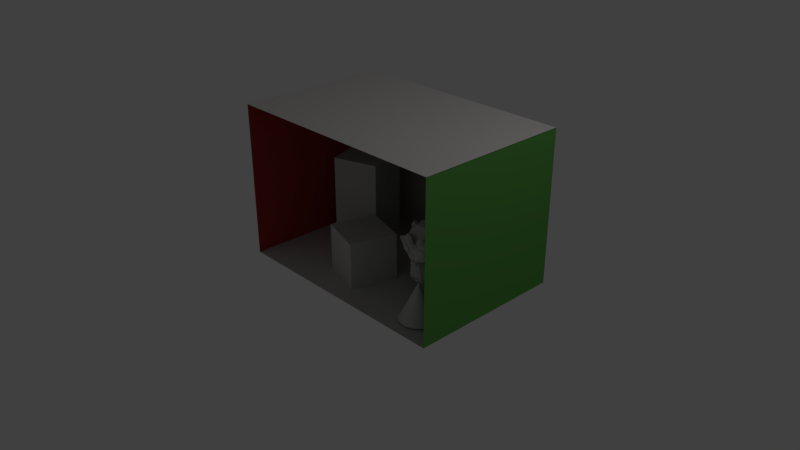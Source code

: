 # Source: mid-box.blend  (saved by Blender 2.78.0; exported with 4.5.12 LTS)
import bpy
from mathutils import Matrix  # noqa: F401  (used for matrix-valued properties, if any)

bpy.ops.wm.read_factory_settings(use_empty=True)
scene = bpy.context.scene
scene.name = 'Scene'

# ---- collections
col_collection_1 = bpy.data.collections.new('Collection 1'); scene.collection.children.link(col_collection_1)

# ---- materials (node trees are filled in below, after node groups)
mat_shortbox = bpy.data.materials.new('shortBox')
mat_shortbox.alpha_threshold = 0.0
mat_shortbox.use_transparent_shadow = False
mat_shortbox.diffuse_color = (0.58, 0.568, 0.544, 1.0)
mat_shortbox.specular_color = (0.0, 0.0, 0.0)
mat_shortbox.roughness = 0.5
mat_shortbox.specular_intensity = 1.0
mat_leftwall = bpy.data.materials.new('leftWall')
mat_leftwall.alpha_threshold = 0.0
mat_leftwall.use_transparent_shadow = False
mat_leftwall.diffuse_color = (0.504, 0.052, 0.04, 1.0)
mat_leftwall.specular_color = (0.0, 0.0, 0.0)
mat_leftwall.roughness = 0.5
mat_leftwall.specular_intensity = 1.0
mat_light = bpy.data.materials.new('light')
mat_light.alpha_threshold = 0.0
mat_light.use_transparent_shadow = False
mat_light.diffuse_color = (0.624, 0.624, 0.624, 1.0)
mat_light.specular_color = (0.0, 0.0, 0.0)
mat_light.roughness = 0.5
mat_light.specular_intensity = 1.0
mat_ceiling = bpy.data.materials.new('ceiling')
mat_ceiling.alpha_threshold = 0.0
mat_ceiling.use_transparent_shadow = False
mat_ceiling.diffuse_color = (0.58, 0.568, 0.544, 1.0)
mat_ceiling.specular_color = (0.0, 0.0, 0.0)
mat_ceiling.roughness = 0.5
mat_ceiling.specular_intensity = 1.0
mat_backwall = bpy.data.materials.new('backWall')
mat_backwall.alpha_threshold = 0.0
mat_backwall.use_transparent_shadow = False
mat_backwall.diffuse_color = (0.58, 0.568, 0.544, 1.0)
mat_backwall.specular_color = (0.0, 0.0, 0.0)
mat_backwall.roughness = 0.5
mat_backwall.specular_intensity = 1.0
mat_floor = bpy.data.materials.new('floor')
mat_floor.alpha_threshold = 0.0
mat_floor.use_transparent_shadow = False
mat_floor.diffuse_color = (0.58, 0.568, 0.544, 1.0)
mat_floor.specular_color = (0.0, 0.0, 0.0)
mat_floor.roughness = 0.5
mat_floor.specular_intensity = 1.0
mat_rightwall = bpy.data.materials.new('rightWall')
mat_rightwall.alpha_threshold = 0.0
mat_rightwall.use_transparent_shadow = False
mat_rightwall.diffuse_color = (0.112, 0.36, 0.0728, 1.0)
mat_rightwall.specular_color = (0.0, 0.0, 0.0)
mat_rightwall.roughness = 0.5
mat_rightwall.specular_intensity = 1.0
mat_tallbox = bpy.data.materials.new('tallBox')
mat_tallbox.alpha_threshold = 0.0
mat_tallbox.use_transparent_shadow = False
mat_tallbox.diffuse_color = (0.58, 0.568, 0.544, 1.0)
mat_tallbox.specular_color = (0.0, 0.0, 0.0)
mat_tallbox.roughness = 0.5
mat_tallbox.specular_intensity = 1.0

# ---- material node trees

# ---- world
world_world = bpy.data.worlds.new('World'); scene.world = world_world
world_world.color = (0.05088, 0.05088, 0.05088)
world_world.use_sun_shadow = False
world_world.sun_shadow_jitter_overblur = 0.0
world_world.cycles.sampling_method = 'MANUAL'

# ---- cameras
cam_camera = bpy.data.cameras.new('Camera')
cam_camera.clip_end = 100.0
cam_camera.lens = 35.0
cam_camera.sensor_width = 32.0
cam_camera.sensor_height = 18.0
cam_camera.ortho_scale = 7.314
cam_camera.dof.focus_distance = 0.0
cam_camera.dof.aperture_fstop = 128.0

# ---- lights
light_lamp = bpy.data.lights.new('Lamp', 'POINT')
light_lamp.transmission_factor = 0.0
light_lamp.cutoff_distance = 30.0
light_lamp.energy = 100.0
light_lamp.shadow_buffer_clip_start = 1.001
light_lamp.shadow_soft_size = 0.1
light_lamp.shadow_maximum_resolution = 0.006
light_lamp.use_absolute_resolution = True

# ---- meshes
me_cone_001 = bpy.data.meshes.new('Cone.001')
me_cone_001.from_pydata([(0.0, 1.0, -1.0), (0.1951, 0.9808, -1.0), (0.3827, 0.9239, -1.0), (0.5556, 0.8315, -1.0), (0.7071, 0.7071, -1.0), (0.8315, 0.5556, -1.0), (0.9239, 0.3827, -1.0), (0.9808, 0.1951, -1.0), (1.0, 7.55e-08, -1.0), (0.0, 0.0, 1.0), (0.9808, -0.1951, -1.0), (0.9239, -0.3827, -1.0), (0.8315, -0.5556, -1.0), (0.7071, -0.7071, -1.0), (0.5556, -0.8315, -1.0), (0.3827, -0.9239, -1.0), (0.1951, -0.9808, -1.0), (-3.258e-07, -1.0, -1.0), (-0.1951, -0.9808, -1.0), (-0.3827, -0.9239, -1.0), (-0.5556, -0.8315, -1.0), (-0.7071, -0.7071, -1.0), (-0.8315, -0.5556, -1.0), (-0.9239, -0.3827, -1.0), (-0.9808, -0.1951, -1.0), (-1.0, 9.656e-07, -1.0), (-0.9808, 0.1951, -1.0), (-0.9239, 0.3827, -1.0), (-0.8315, 0.5556, -1.0), (-0.7071, 0.7071, -1.0), (-0.5556, 0.8315, -1.0), (-0.3827, 0.9239, -1.0), (-0.1951, 0.9808, -1.0)], [], [(0, 9, 1), (1, 9, 2), (2, 9, 3), (3, 9, 4), (4, 9, 5), (5, 9, 6), (6, 9, 7), (7, 9, 8), (8, 9, 10), (10, 9, 11), (11, 9, 12), (12, 9, 13), (13, 9, 14), (14, 9, 15), (15, 9, 16), (16, 9, 17), (17, 9, 18), (18, 9, 19), (19, 9, 20), (20, 9, 21), (21, 9, 22), (22, 9, 23), (23, 9, 24), (24, 9, 25), (25, 9, 26), (26, 9, 27), (27, 9, 28), (28, 9, 29), (29, 9, 30), (30, 9, 31), (31, 9, 32), (32, 9, 0), (0, 1, 2, 3, 4, 5, 6, 7, 8, 10, 11, 12, 13, 14, 15, 16, 17, 18, 19, 20, 21, 22, 23, 24, 25, 26, 27, 28, 29, 30, 31, 32)])
me_cone_001.materials.append(mat_shortbox)
me_cone_001.use_remesh_preserve_volume = False
me_cone_001.use_remesh_preserve_attributes = False
me_cone_001.use_mirror_vertex_groups = False
me_cone_001.update()
me_suzanne = bpy.data.meshes.new('Suzanne')
me_suzanne.from_pydata([(0.4375, -0.7656, 0.1641), (-0.4375, -0.7656, 0.1641), (0.5, -0.6875, 0.09375), (-0.5, -0.6875, 0.09375), (0.5469, -0.5781, 0.05469), (-0.5469, -0.5781, 0.05469), (0.3516, -0.6172, -0.02344), (-0.3516, -0.6172, -0.02344), (0.3516, -0.7188, 0.03125), (-0.3516, -0.7188, 0.03125), (0.3516, -0.7812, 0.1328), (-0.3516, -0.7812, 0.1328), (0.2734, -0.7969, 0.1641), (-0.2734, -0.7969, 0.1641), (0.2031, -0.7422, 0.09375), (-0.2031, -0.7422, 0.09375), (0.1562, -0.6484, 0.05469), (-0.1562, -0.6484, 0.05469), (0.07812, -0.6562, 0.2422), (-0.07812, -0.6562, 0.2422), (0.1406, -0.7422, 0.2422), (-0.1406, -0.7422, 0.2422), (0.2422, -0.7969, 0.2422), (-0.2422, -0.7969, 0.2422), (0.2734, -0.7969, 0.3281), (-0.2734, -0.7969, 0.3281), (0.2031, -0.7422, 0.3906), (-0.2031, -0.7422, 0.3906), (0.1562, -0.6484, 0.4375), (-0.1562, -0.6484, 0.4375), (0.3516, -0.6172, 0.5156), (-0.3516, -0.6172, 0.5156), (0.3516, -0.7188, 0.4531), (-0.3516, -0.7188, 0.4531), (0.3516, -0.7812, 0.3594), (-0.3516, -0.7812, 0.3594), (0.4375, -0.7656, 0.3281), (-0.4375, -0.7656, 0.3281), (0.5, -0.6875, 0.3906), (-0.5, -0.6875, 0.3906), (0.5469, -0.5781, 0.4375), (-0.5469, -0.5781, 0.4375), (0.625, -0.5625, 0.2422), (-0.625, -0.5625, 0.2422), (0.5625, -0.6719, 0.2422), (-0.5625, -0.6719, 0.2422), (0.4688, -0.7578, 0.2422), (-0.4688, -0.7578, 0.2422), (0.4766, -0.7734, 0.2422), (-0.4766, -0.7734, 0.2422), (0.4453, -0.7812, 0.3359), (-0.4453, -0.7812, 0.3359), (0.3516, -0.8047, 0.375), (-0.3516, -0.8047, 0.375), (0.2656, -0.8203, 0.3359), (-0.2656, -0.8203, 0.3359), (0.2266, -0.8203, 0.2422), (-0.2266, -0.8203, 0.2422), (0.2656, -0.8203, 0.1562), (-0.2656, -0.8203, 0.1562), (0.3516, -0.8281, 0.2422), (-0.3516, -0.8281, 0.2422), (0.3516, -0.8047, 0.1172), (-0.3516, -0.8047, 0.1172), (0.4453, -0.7812, 0.1562), (-0.4453, -0.7812, 0.1562), (0.0, -0.7422, 0.4297), (0.0, -0.8203, 0.3516), (0.0, -0.7344, -0.6797), (0.0, -0.7812, -0.3203), (0.0, -0.7969, -0.1875), (0.0, -0.7188, -0.7734), (0.0, -0.6016, 0.4062), (0.0, -0.5703, 0.5703), (0.0, 0.5469, 0.8984), (0.0, 0.8516, 0.5625), (0.0, 0.8281, 0.07031), (0.0, 0.3516, -0.3828), (0.2031, -0.5625, -0.1875), (-0.2031, -0.5625, -0.1875), (0.3125, -0.5703, -0.4375), (-0.3125, -0.5703, -0.4375), (0.3516, -0.5703, -0.6953), (-0.3516, -0.5703, -0.6953), (0.3672, -0.5312, -0.8906), (-0.3672, -0.5312, -0.8906), (0.3281, -0.5234, -0.9453), (-0.3281, -0.5234, -0.9453), (0.1797, -0.5547, -0.9688), (-0.1797, -0.5547, -0.9688), (0.0, -0.5781, -0.9844), (0.4375, -0.5312, -0.1406), (-0.4375, -0.5312, -0.1406), (0.6328, -0.5391, -0.03906), (-0.6328, -0.5391, -0.03906), (0.8281, -0.4453, 0.1484), (-0.8281, -0.4453, 0.1484), (0.8594, -0.5938, 0.4297), (-0.8594, -0.5938, 0.4297), (0.7109, -0.625, 0.4844), (-0.7109, -0.625, 0.4844), (0.4922, -0.6875, 0.6016), (-0.4922, -0.6875, 0.6016), (0.3203, -0.7344, 0.7578), (-0.3203, -0.7344, 0.7578), (0.1562, -0.7578, 0.7188), (-0.1562, -0.7578, 0.7188), (0.0625, -0.75, 0.4922), (-0.0625, -0.75, 0.4922), (0.1641, -0.7734, 0.4141), (-0.1641, -0.7734, 0.4141), (0.125, -0.7656, 0.3047), (-0.125, -0.7656, 0.3047), (0.2031, -0.7422, 0.09375), (-0.2031, -0.7422, 0.09375), (0.375, -0.7031, 0.01562), (-0.375, -0.7031, 0.01562), (0.4922, -0.6719, 0.0625), (-0.4922, -0.6719, 0.0625), (0.625, -0.6484, 0.1875), (-0.625, -0.6484, 0.1875), (0.6406, -0.6484, 0.2969), (-0.6406, -0.6484, 0.2969), (0.6016, -0.6641, 0.375), (-0.6016, -0.6641, 0.375), (0.4297, -0.7188, 0.4375), (-0.4297, -0.7188, 0.4375), (0.25, -0.7578, 0.4688), (-0.25, -0.7578, 0.4688), (0.0, -0.7344, -0.7656), (0.1094, -0.7344, -0.7188), (-0.1094, -0.7344, -0.7188), (0.1172, -0.7109, -0.8359), (-0.1172, -0.7109, -0.8359), (0.0625, -0.6953, -0.8828), (-0.0625, -0.6953, -0.8828), (0.0, -0.6875, -0.8906), (0.0, -0.75, -0.1953), (0.0, -0.7422, -0.1406), (0.1016, -0.7422, -0.1484), (-0.1016, -0.7422, -0.1484), (0.125, -0.75, -0.2266), (-0.125, -0.75, -0.2266), (0.08594, -0.7422, -0.2891), (-0.08594, -0.7422, -0.2891), (0.3984, -0.6719, -0.04688), (-0.3984, -0.6719, -0.04688), (0.6172, -0.625, 0.05469), (-0.6172, -0.625, 0.05469), (0.7266, -0.6016, 0.2031), (-0.7266, -0.6016, 0.2031), (0.7422, -0.6562, 0.375), (-0.7422, -0.6562, 0.375), (0.6875, -0.7266, 0.4141), (-0.6875, -0.7266, 0.4141), (0.4375, -0.7969, 0.5469), (-0.4375, -0.7969, 0.5469), (0.3125, -0.8359, 0.6406), (-0.3125, -0.8359, 0.6406), (0.2031, -0.8516, 0.6172), (-0.2031, -0.8516, 0.6172), (0.1016, -0.8438, 0.4297), (-0.1016, -0.8438, 0.4297), (0.125, -0.8125, -0.1016), (-0.125, -0.8125, -0.1016), (0.2109, -0.7109, -0.4453), (-0.2109, -0.7109, -0.4453), (0.25, -0.6875, -0.7031), (-0.25, -0.6875, -0.7031), (0.2656, -0.6641, -0.8203), (-0.2656, -0.6641, -0.8203), (0.2344, -0.6328, -0.9141), (-0.2344, -0.6328, -0.9141), (0.1641, -0.6328, -0.9297), (-0.1641, -0.6328, -0.9297), (0.0, -0.6406, -0.9453), (0.0, -0.7266, 0.04688), (0.0, -0.7656, 0.2109), (0.3281, -0.7422, 0.4766), (-0.3281, -0.7422, 0.4766), (0.1641, -0.75, 0.1406), (-0.1641, -0.75, 0.1406), (0.1328, -0.7578, 0.2109), (-0.1328, -0.7578, 0.2109), (0.1172, -0.7344, -0.6875), (-0.1172, -0.7344, -0.6875), (0.07812, -0.75, -0.4453), (-0.07812, -0.75, -0.4453), (0.0, -0.75, -0.4453), (0.0, -0.7422, -0.3281), (0.09375, -0.7812, -0.2734), (-0.09375, -0.7812, -0.2734), (0.1328, -0.7969, -0.2266), (-0.1328, -0.7969, -0.2266), (0.1094, -0.7812, -0.1328), (-0.1094, -0.7812, -0.1328), (0.03906, -0.7812, -0.125), (-0.03906, -0.7812, -0.125), (0.0, -0.8281, -0.2031), (0.04688, -0.8125, -0.1484), (-0.04688, -0.8125, -0.1484), (0.09375, -0.8125, -0.1562), (-0.09375, -0.8125, -0.1562), (0.1094, -0.8281, -0.2266), (-0.1094, -0.8281, -0.2266), (0.07812, -0.8047, -0.25), (-0.07812, -0.8047, -0.25), (0.0, -0.8047, -0.2891), (0.2578, -0.5547, -0.3125), (-0.2578, -0.5547, -0.3125), (0.1641, -0.7109, -0.2422), (-0.1641, -0.7109, -0.2422), (0.1797, -0.7109, -0.3125), (-0.1797, -0.7109, -0.3125), (0.2344, -0.5547, -0.25), (-0.2344, -0.5547, -0.25), (0.0, -0.6875, -0.875), (0.04688, -0.6875, -0.8672), (-0.04688, -0.6875, -0.8672), (0.09375, -0.7109, -0.8203), (-0.09375, -0.7109, -0.8203), (0.09375, -0.7266, -0.7422), (-0.09375, -0.7266, -0.7422), (0.0, -0.6562, -0.7812), (0.09375, -0.6641, -0.75), (-0.09375, -0.6641, -0.75), (0.09375, -0.6406, -0.8125), (-0.09375, -0.6406, -0.8125), (0.04688, -0.6328, -0.8516), (-0.04688, -0.6328, -0.8516), (0.0, -0.6328, -0.8594), (0.1719, -0.7812, 0.2188), (-0.1719, -0.7812, 0.2188), (0.1875, -0.7734, 0.1562), (-0.1875, -0.7734, 0.1562), (0.3359, -0.7578, 0.4297), (-0.3359, -0.7578, 0.4297), (0.2734, -0.7734, 0.4219), (-0.2734, -0.7734, 0.4219), (0.4219, -0.7734, 0.3984), (-0.4219, -0.7734, 0.3984), (0.5625, -0.6953, 0.3516), (-0.5625, -0.6953, 0.3516), (0.5859, -0.6875, 0.2891), (-0.5859, -0.6875, 0.2891), (0.5781, -0.6797, 0.1953), (-0.5781, -0.6797, 0.1953), (0.4766, -0.7188, 0.1016), (-0.4766, -0.7188, 0.1016), (0.375, -0.7422, 0.0625), (-0.375, -0.7422, 0.0625), (0.2266, -0.7812, 0.1094), (-0.2266, -0.7812, 0.1094), (0.1797, -0.7812, 0.2969), (-0.1797, -0.7812, 0.2969), (0.2109, -0.7812, 0.375), (-0.2109, -0.7812, 0.375), (0.2344, -0.7578, 0.3594), (-0.2344, -0.7578, 0.3594), (0.1953, -0.7578, 0.2969), (-0.1953, -0.7578, 0.2969), (0.2422, -0.7578, 0.125), (-0.2422, -0.7578, 0.125), (0.375, -0.7266, 0.08594), (-0.375, -0.7266, 0.08594), (0.4609, -0.7031, 0.1172), (-0.4609, -0.7031, 0.1172), (0.5469, -0.6719, 0.2109), (-0.5469, -0.6719, 0.2109), (0.5547, -0.6719, 0.2812), (-0.5547, -0.6719, 0.2812), (0.5312, -0.6797, 0.3359), (-0.5312, -0.6797, 0.3359), (0.4141, -0.75, 0.3906), (-0.4141, -0.75, 0.3906), (0.2812, -0.7656, 0.3984), (-0.2812, -0.7656, 0.3984), (0.3359, -0.75, 0.4062), (-0.3359, -0.75, 0.4062), (0.2031, -0.75, 0.1719), (-0.2031, -0.75, 0.1719), (0.1953, -0.75, 0.2266), (-0.1953, -0.75, 0.2266), (0.1094, -0.6094, 0.4609), (-0.1094, -0.6094, 0.4609), (0.1953, -0.6172, 0.6641), (-0.1953, -0.6172, 0.6641), (0.3359, -0.5938, 0.6875), (-0.3359, -0.5938, 0.6875), (0.4844, -0.5547, 0.5547), (-0.4844, -0.5547, 0.5547), (0.6797, -0.4922, 0.4531), (-0.6797, -0.4922, 0.4531), (0.7969, -0.4609, 0.4062), (-0.7969, -0.4609, 0.4062), (0.7734, -0.375, 0.1641), (-0.7734, -0.375, 0.1641), (0.6016, -0.4141, 0.0), (-0.6016, -0.4141, 0.0), (0.4375, -0.4688, -0.09375), (-0.4375, -0.4688, -0.09375), (0.0, -0.2891, 0.8984), (0.0, 0.07812, 0.9844), (0.0, 0.6719, -0.1953), (0.0, -0.1875, -0.4609), (0.0, -0.4609, -0.9766), (0.0, -0.3438, -0.8047), (0.0, -0.3203, -0.5703), (0.0, -0.2812, -0.4844), (0.8516, -0.05469, 0.2344), (-0.8516, -0.05469, 0.2344), (0.8594, 0.04688, 0.3203), (-0.8594, 0.04688, 0.3203), (0.7734, 0.4375, 0.2656), (-0.7734, 0.4375, 0.2656), (0.4609, 0.7031, 0.4375), (-0.4609, 0.7031, 0.4375), (0.7344, -0.07031, -0.04688), (-0.7344, -0.07031, -0.04688), (0.5938, 0.1641, -0.125), (-0.5938, 0.1641, -0.125), (0.6406, 0.4297, -0.007812), (-0.6406, 0.4297, -0.007812), (0.3359, 0.6641, 0.05469), (-0.3359, 0.6641, 0.05469), (0.2344, -0.4062, -0.3516), (-0.2344, -0.4062, -0.3516), (0.1797, -0.2578, -0.4141), (-0.1797, -0.2578, -0.4141), (0.2891, -0.3828, -0.7109), (-0.2891, -0.3828, -0.7109), (0.25, -0.3906, -0.5), (-0.25, -0.3906, -0.5), (0.3281, -0.3984, -0.9141), (-0.3281, -0.3984, -0.9141), (0.1406, -0.3672, -0.7578), (-0.1406, -0.3672, -0.7578), (0.125, -0.3594, -0.5391), (-0.125, -0.3594, -0.5391), (0.1641, -0.4375, -0.9453), (-0.1641, -0.4375, -0.9453), (0.2188, -0.4297, -0.2812), (-0.2188, -0.4297, -0.2812), (0.2109, -0.4688, -0.2266), (-0.2109, -0.4688, -0.2266), (0.2031, -0.5, -0.1719), (-0.2031, -0.5, -0.1719), (0.2109, -0.1641, -0.3906), (-0.2109, -0.1641, -0.3906), (0.2969, 0.2656, -0.3125), (-0.2969, 0.2656, -0.3125), (0.3438, 0.5391, -0.1484), (-0.3438, 0.5391, -0.1484), (0.4531, 0.3828, 0.8672), (-0.4531, 0.3828, 0.8672), (0.4531, 0.07031, 0.9297), (-0.4531, 0.07031, 0.9297), (0.4531, -0.2344, 0.8516), (-0.4531, -0.2344, 0.8516), (0.4609, -0.4297, 0.5234), (-0.4609, -0.4297, 0.5234), (0.7266, -0.3359, 0.4062), (-0.7266, -0.3359, 0.4062), (0.6328, -0.2812, 0.4531), (-0.6328, -0.2812, 0.4531), (0.6406, -0.05469, 0.7031), (-0.6406, -0.05469, 0.7031), (0.7969, -0.125, 0.5625), (-0.7969, -0.125, 0.5625), (0.7969, 0.1172, 0.6172), (-0.7969, 0.1172, 0.6172), (0.6406, 0.1953, 0.75), (-0.6406, 0.1953, 0.75), (0.6406, 0.4453, 0.6797), (-0.6406, 0.4453, 0.6797), (0.7969, 0.3594, 0.5391), (-0.7969, 0.3594, 0.5391), (0.6172, 0.5859, 0.3281), (-0.6172, 0.5859, 0.3281), (0.4844, 0.5469, 0.02344), (-0.4844, 0.5469, 0.02344), (0.8203, 0.2031, 0.3281), (-0.8203, 0.2031, 0.3281), (0.4062, -0.1484, -0.1719), (-0.4062, -0.1484, -0.1719), (0.4297, 0.2109, -0.1953), (-0.4297, 0.2109, -0.1953), (0.8906, 0.2344, 0.4062), (-0.8906, 0.2344, 0.4062), (0.7734, 0.125, -0.1406), (-0.7734, 0.125, -0.1406), (1.039, 0.3281, -0.1016), (-1.039, 0.3281, -0.1016), (1.281, 0.4297, 0.05469), (-1.281, 0.4297, 0.05469), (1.352, 0.4219, 0.3203), (-1.352, 0.4219, 0.3203), (1.234, 0.4219, 0.5078), (-1.234, 0.4219, 0.5078), (1.023, 0.3125, 0.4766), (-1.023, 0.3125, 0.4766), (1.016, 0.2891, 0.4141), (-1.016, 0.2891, 0.4141), (1.188, 0.3906, 0.4375), (-1.188, 0.3906, 0.4375), (1.266, 0.4062, 0.2891), (-1.266, 0.4062, 0.2891), (1.211, 0.4062, 0.07812), (-1.211, 0.4062, 0.07812), (1.031, 0.3047, -0.03906), (-1.031, 0.3047, -0.03906), (0.8281, 0.1328, -0.07031), (-0.8281, 0.1328, -0.07031), (0.9219, 0.2188, 0.3594), (-0.9219, 0.2188, 0.3594), (0.9453, 0.2891, 0.3047), (-0.9453, 0.2891, 0.3047), (0.8828, 0.2109, -0.02344), (-0.8828, 0.2109, -0.02344), (1.039, 0.3672, 0.0), (-1.039, 0.3672, 0.0), (1.188, 0.4453, 0.09375), (-1.188, 0.4453, 0.09375), (1.234, 0.4453, 0.25), (-1.234, 0.4453, 0.25), (1.172, 0.4375, 0.3594), (-1.172, 0.4375, 0.3594), (1.023, 0.3594, 0.3438), (-1.023, 0.3594, 0.3438), (0.8438, 0.2109, 0.2891), (-0.8438, 0.2109, 0.2891), (0.8359, 0.2734, 0.1719), (-0.8359, 0.2734, 0.1719), (0.7578, 0.2734, 0.09375), (-0.7578, 0.2734, 0.09375), (0.8203, 0.2734, 0.08594), (-0.8203, 0.2734, 0.08594), (0.8438, 0.2734, 0.01562), (-0.8438, 0.2734, 0.01562), (0.8125, 0.2734, -0.01562), (-0.8125, 0.2734, -0.01562), (0.7266, 0.07031, 0.0), (-0.7266, 0.07031, 0.0), (0.7188, 0.1719, -0.02344), (-0.7188, 0.1719, -0.02344), (0.7188, 0.1875, 0.03906), (-0.7188, 0.1875, 0.03906), (0.7969, 0.2109, 0.2031), (-0.7969, 0.2109, 0.2031), (0.8906, 0.2656, 0.2422), (-0.8906, 0.2656, 0.2422), (0.8906, 0.3203, 0.2344), (-0.8906, 0.3203, 0.2344), (0.8125, 0.3203, -0.01562), (-0.8125, 0.3203, -0.01562), (0.8516, 0.3203, 0.01562), (-0.8516, 0.3203, 0.01562), (0.8281, 0.3203, 0.07812), (-0.8281, 0.3203, 0.07812), (0.7656, 0.3203, 0.09375), (-0.7656, 0.3203, 0.09375), (0.8438, 0.3203, 0.1719), (-0.8438, 0.3203, 0.1719), (1.039, 0.4141, 0.3281), (-1.039, 0.4141, 0.3281), (1.188, 0.4844, 0.3438), (-1.188, 0.4844, 0.3438), (1.258, 0.4922, 0.2422), (-1.258, 0.4922, 0.2422), (1.211, 0.4844, 0.08594), (-1.211, 0.4844, 0.08594), (1.047, 0.4219, 0.0), (-1.047, 0.4219, 0.0), (0.8828, 0.2656, -0.01562), (-0.8828, 0.2656, -0.01562), (0.9531, 0.3438, 0.2891), (-0.9531, 0.3438, 0.2891), (0.8906, 0.3281, 0.1094), (-0.8906, 0.3281, 0.1094), (0.9375, 0.3359, 0.0625), (-0.9375, 0.3359, 0.0625), (1.0, 0.3672, 0.125), (-1.0, 0.3672, 0.125), (0.9609, 0.3516, 0.1719), (-0.9609, 0.3516, 0.1719), (1.016, 0.375, 0.2344), (-1.016, 0.375, 0.2344), (1.055, 0.3828, 0.1875), (-1.055, 0.3828, 0.1875), (1.109, 0.3906, 0.2109), (-1.109, 0.3906, 0.2109), (1.086, 0.3906, 0.2734), (-1.086, 0.3906, 0.2734), (1.023, 0.4844, 0.4375), (-1.023, 0.4844, 0.4375), (1.25, 0.5469, 0.4688), (-1.25, 0.5469, 0.4688), (1.367, 0.5, 0.2969), (-1.367, 0.5, 0.2969), (1.312, 0.5312, 0.05469), (-1.312, 0.5312, 0.05469), (1.039, 0.4922, -0.08594), (-1.039, 0.4922, -0.08594), (0.7891, 0.3281, -0.125), (-0.7891, 0.3281, -0.125), (0.8594, 0.3828, 0.3828), (-0.8594, 0.3828, 0.3828)], [], [(46, 0, 2, 44), (3, 1, 47, 45), (44, 2, 4, 42), (5, 3, 45, 43), (2, 8, 6, 4), (7, 9, 3, 5), (0, 10, 8, 2), (9, 11, 1, 3), (10, 12, 14, 8), (15, 13, 11, 9), (8, 14, 16, 6), (17, 15, 9, 7), (14, 20, 18, 16), (19, 21, 15, 17), (12, 22, 20, 14), (21, 23, 13, 15), (22, 24, 26, 20), (27, 25, 23, 21), (20, 26, 28, 18), (29, 27, 21, 19), (26, 32, 30, 28), (31, 33, 27, 29), (24, 34, 32, 26), (33, 35, 25, 27), (34, 36, 38, 32), (39, 37, 35, 33), (32, 38, 40, 30), (41, 39, 33, 31), (38, 44, 42, 40), (43, 45, 39, 41), (36, 46, 44, 38), (45, 47, 37, 39), (46, 36, 50, 48), (51, 37, 47, 49), (36, 34, 52, 50), (53, 35, 37, 51), (34, 24, 54, 52), (55, 25, 35, 53), (24, 22, 56, 54), (57, 23, 25, 55), (22, 12, 58, 56), (59, 13, 23, 57), (12, 10, 62, 58), (63, 11, 13, 59), (10, 0, 64, 62), (65, 1, 11, 63), (0, 46, 48, 64), (49, 47, 1, 65), (60, 64, 48), (49, 65, 61), (62, 64, 60), (61, 65, 63), (60, 58, 62), (63, 59, 61), (60, 56, 58), (59, 57, 61), (60, 54, 56), (57, 55, 61), (60, 52, 54), (55, 53, 61), (60, 50, 52), (53, 51, 61), (60, 48, 50), (51, 49, 61), (88, 173, 175, 90), (175, 174, 89, 90), (86, 171, 173, 88), (174, 172, 87, 89), (84, 169, 171, 86), (172, 170, 85, 87), (82, 167, 169, 84), (170, 168, 83, 85), (80, 165, 167, 82), (168, 166, 81, 83), (78, 91, 145, 163), (146, 92, 79, 164), (91, 93, 147, 145), (148, 94, 92, 146), (93, 95, 149, 147), (150, 96, 94, 148), (95, 97, 151, 149), (152, 98, 96, 150), (97, 99, 153, 151), (154, 100, 98, 152), (99, 101, 155, 153), (156, 102, 100, 154), (101, 103, 157, 155), (158, 104, 102, 156), (103, 105, 159, 157), (160, 106, 104, 158), (105, 107, 161, 159), (162, 108, 106, 160), (107, 66, 67, 161), (67, 66, 108, 162), (109, 127, 159, 161), (160, 128, 110, 162), (127, 178, 157, 159), (158, 179, 128, 160), (125, 155, 157, 178), (158, 156, 126, 179), (123, 153, 155, 125), (156, 154, 124, 126), (121, 151, 153, 123), (154, 152, 122, 124), (119, 149, 151, 121), (152, 150, 120, 122), (117, 147, 149, 119), (150, 148, 118, 120), (115, 145, 147, 117), (148, 146, 116, 118), (113, 163, 145, 115), (146, 164, 114, 116), (113, 180, 176, 163), (176, 181, 114, 164), (109, 161, 67, 111), (67, 162, 110, 112), (111, 67, 177, 182), (177, 67, 112, 183), (176, 180, 182, 177), (183, 181, 176, 177), (134, 136, 175, 173), (175, 136, 135, 174), (132, 134, 173, 171), (174, 135, 133, 172), (130, 132, 171, 169), (172, 133, 131, 170), (165, 186, 184, 167), (185, 187, 166, 168), (130, 169, 167, 184), (168, 170, 131, 185), (143, 189, 188, 186), (188, 189, 144, 187), (184, 186, 188, 68), (188, 187, 185, 68), (129, 130, 184, 68), (185, 131, 129, 68), (141, 192, 190, 143), (191, 193, 142, 144), (139, 194, 192, 141), (193, 195, 140, 142), (138, 196, 194, 139), (195, 197, 138, 140), (137, 70, 196, 138), (197, 70, 137, 138), (189, 143, 190, 69), (191, 144, 189, 69), (69, 190, 205, 207), (206, 191, 69, 207), (70, 198, 199, 196), (200, 198, 70, 197), (196, 199, 201, 194), (202, 200, 197, 195), (194, 201, 203, 192), (204, 202, 195, 193), (192, 203, 205, 190), (206, 204, 193, 191), (198, 203, 201, 199), (202, 204, 198, 200), (198, 207, 205, 203), (206, 207, 198, 204), (138, 139, 163, 176), (164, 140, 138, 176), (139, 141, 210, 163), (211, 142, 140, 164), (141, 143, 212, 210), (213, 144, 142, 211), (143, 186, 165, 212), (166, 187, 144, 213), (80, 208, 212, 165), (213, 209, 81, 166), (208, 214, 210, 212), (211, 215, 209, 213), (78, 163, 210, 214), (211, 164, 79, 215), (130, 129, 71, 221), (71, 129, 131, 222), (132, 130, 221, 219), (222, 131, 133, 220), (134, 132, 219, 217), (220, 133, 135, 218), (136, 134, 217, 216), (218, 135, 136, 216), (216, 217, 228, 230), (229, 218, 216, 230), (217, 219, 226, 228), (227, 220, 218, 229), (219, 221, 224, 226), (225, 222, 220, 227), (221, 71, 223, 224), (223, 71, 222, 225), (223, 230, 228, 224), (229, 230, 223, 225), (224, 228, 226), (227, 229, 225), (182, 180, 233, 231), (234, 181, 183, 232), (111, 182, 231, 253), (232, 183, 112, 254), (109, 111, 253, 255), (254, 112, 110, 256), (180, 113, 251, 233), (252, 114, 181, 234), (113, 115, 249, 251), (250, 116, 114, 252), (115, 117, 247, 249), (248, 118, 116, 250), (117, 119, 245, 247), (246, 120, 118, 248), (119, 121, 243, 245), (244, 122, 120, 246), (121, 123, 241, 243), (242, 124, 122, 244), (123, 125, 239, 241), (240, 126, 124, 242), (125, 178, 235, 239), (236, 179, 126, 240), (178, 127, 237, 235), (238, 128, 179, 236), (127, 109, 255, 237), (256, 110, 128, 238), (237, 255, 257, 275), (258, 256, 238, 276), (235, 237, 275, 277), (276, 238, 236, 278), (239, 235, 277, 273), (278, 236, 240, 274), (241, 239, 273, 271), (274, 240, 242, 272), (243, 241, 271, 269), (272, 242, 244, 270), (245, 243, 269, 267), (270, 244, 246, 268), (247, 245, 267, 265), (268, 246, 248, 266), (249, 247, 265, 263), (266, 248, 250, 264), (251, 249, 263, 261), (264, 250, 252, 262), (233, 251, 261, 279), (262, 252, 234, 280), (255, 253, 259, 257), (260, 254, 256, 258), (253, 231, 281, 259), (282, 232, 254, 260), (231, 233, 279, 281), (280, 234, 232, 282), (66, 107, 283, 72), (284, 108, 66, 72), (107, 105, 285, 283), (286, 106, 108, 284), (105, 103, 287, 285), (288, 104, 106, 286), (103, 101, 289, 287), (290, 102, 104, 288), (101, 99, 291, 289), (292, 100, 102, 290), (99, 97, 293, 291), (294, 98, 100, 292), (97, 95, 295, 293), (296, 96, 98, 294), (95, 93, 297, 295), (298, 94, 96, 296), (93, 91, 299, 297), (300, 92, 94, 298), (307, 308, 327, 337), (328, 308, 307, 338), (306, 307, 337, 335), (338, 307, 306, 336), (305, 306, 335, 339), (336, 306, 305, 340), (88, 90, 305, 339), (305, 90, 89, 340), (86, 88, 339, 333), (340, 89, 87, 334), (84, 86, 333, 329), (334, 87, 85, 330), (82, 84, 329, 331), (330, 85, 83, 332), (329, 335, 337, 331), (338, 336, 330, 332), (329, 333, 339, 335), (340, 334, 330, 336), (325, 331, 337, 327), (338, 332, 326, 328), (80, 82, 331, 325), (332, 83, 81, 326), (208, 341, 343, 214), (344, 342, 209, 215), (80, 325, 341, 208), (342, 326, 81, 209), (78, 214, 343, 345), (344, 215, 79, 346), (78, 345, 299, 91), (300, 346, 79, 92), (76, 323, 351, 303), (352, 324, 76, 303), (303, 351, 349, 77), (350, 352, 303, 77), (77, 349, 347, 304), (348, 350, 77, 304), (304, 347, 327, 308), (328, 348, 304, 308), (325, 327, 347, 341), (348, 328, 326, 342), (295, 297, 317, 309), (318, 298, 296, 310), (75, 315, 323, 76), (324, 316, 75, 76), (301, 357, 355, 302), (356, 358, 301, 302), (302, 355, 353, 74), (354, 356, 302, 74), (74, 353, 315, 75), (316, 354, 74, 75), (291, 293, 361, 363), (362, 294, 292, 364), (363, 361, 367, 365), (368, 362, 364, 366), (365, 367, 369, 371), (370, 368, 366, 372), (371, 369, 375, 373), (376, 370, 372, 374), (313, 377, 373, 375), (374, 378, 314, 376), (315, 353, 373, 377), (374, 354, 316, 378), (353, 355, 371, 373), (372, 356, 354, 374), (355, 357, 365, 371), (366, 358, 356, 372), (357, 359, 363, 365), (364, 360, 358, 366), (289, 291, 363, 359), (364, 292, 290, 360), (73, 359, 357, 301), (358, 360, 73, 301), (283, 285, 287, 289), (288, 286, 284, 290), (283, 289, 359, 73), (360, 290, 284, 73), (72, 283, 73), (73, 284, 72), (293, 295, 309, 361), (310, 296, 294, 362), (309, 311, 367, 361), (368, 312, 310, 362), (311, 381, 369, 367), (370, 382, 312, 368), (313, 375, 369, 381), (370, 376, 314, 382), (347, 349, 385, 383), (386, 350, 348, 384), (317, 383, 385, 319), (386, 384, 318, 320), (297, 299, 383, 317), (384, 300, 298, 318), (299, 343, 341, 383), (342, 344, 300, 384), (341, 347, 383), (384, 348, 342), (299, 345, 343), (344, 346, 300), (313, 321, 379, 377), (380, 322, 314, 378), (315, 377, 379, 323), (380, 378, 316, 324), (319, 385, 379, 321), (380, 386, 320, 322), (349, 351, 379, 385), (380, 352, 350, 386), (323, 379, 351), (352, 380, 324), (399, 387, 413, 401), (414, 388, 400, 402), (399, 401, 403, 397), (404, 402, 400, 398), (397, 403, 405, 395), (406, 404, 398, 396), (395, 405, 407, 393), (408, 406, 396, 394), (393, 407, 409, 391), (410, 408, 394, 392), (391, 409, 411, 389), (412, 410, 392, 390), (409, 419, 417, 411), (418, 420, 410, 412), (407, 421, 419, 409), (420, 422, 408, 410), (405, 423, 421, 407), (422, 424, 406, 408), (403, 425, 423, 405), (424, 426, 404, 406), (401, 427, 425, 403), (426, 428, 402, 404), (401, 413, 415, 427), (416, 414, 402, 428), (317, 319, 443, 441), (444, 320, 318, 442), (319, 389, 411, 443), (412, 390, 320, 444), (309, 317, 441, 311), (442, 318, 310, 312), (381, 429, 413, 387), (414, 430, 382, 388), (411, 417, 439, 443), (440, 418, 412, 444), (437, 445, 443, 439), (444, 446, 438, 440), (433, 445, 437, 435), (438, 446, 434, 436), (431, 447, 445, 433), (446, 448, 432, 434), (429, 447, 431, 449), (432, 448, 430, 450), (413, 429, 449, 415), (450, 430, 414, 416), (311, 447, 429, 381), (430, 448, 312, 382), (311, 441, 445, 447), (446, 442, 312, 448), (441, 443, 445), (446, 444, 442), (415, 449, 451, 475), (452, 450, 416, 476), (449, 431, 461, 451), (462, 432, 450, 452), (431, 433, 459, 461), (460, 434, 432, 462), (433, 435, 457, 459), (458, 436, 434, 460), (435, 437, 455, 457), (456, 438, 436, 458), (437, 439, 453, 455), (454, 440, 438, 456), (439, 417, 473, 453), (474, 418, 440, 454), (427, 415, 475, 463), (476, 416, 428, 464), (425, 427, 463, 465), (464, 428, 426, 466), (423, 425, 465, 467), (466, 426, 424, 468), (421, 423, 467, 469), (468, 424, 422, 470), (419, 421, 469, 471), (470, 422, 420, 472), (417, 419, 471, 473), (472, 420, 418, 474), (457, 455, 479, 477), (480, 456, 458, 478), (477, 479, 481, 483), (482, 480, 478, 484), (483, 481, 487, 485), (488, 482, 484, 486), (485, 487, 489, 491), (490, 488, 486, 492), (463, 475, 485, 491), (486, 476, 464, 492), (451, 483, 485, 475), (486, 484, 452, 476), (451, 461, 477, 483), (478, 462, 452, 484), (457, 477, 461, 459), (462, 478, 458, 460), (453, 473, 479, 455), (480, 474, 454, 456), (471, 481, 479, 473), (480, 482, 472, 474), (469, 487, 481, 471), (482, 488, 470, 472), (467, 489, 487, 469), (488, 490, 468, 470), (465, 491, 489, 467), (490, 492, 466, 468), (463, 491, 465), (466, 492, 464), (391, 389, 503, 501), (504, 390, 392, 502), (393, 391, 501, 499), (502, 392, 394, 500), (395, 393, 499, 497), (500, 394, 396, 498), (397, 395, 497, 495), (498, 396, 398, 496), (399, 397, 495, 493), (496, 398, 400, 494), (387, 399, 493, 505), (494, 400, 388, 506), (493, 501, 503, 505), (504, 502, 494, 506), (493, 495, 499, 501), (500, 496, 494, 502), (495, 497, 499), (500, 498, 496), (313, 381, 387, 505), (388, 382, 314, 506), (313, 505, 503, 321), (504, 506, 314, 322), (319, 321, 503, 389), (504, 322, 320, 390)])
me_suzanne.materials.append(mat_shortbox)
me_suzanne.use_remesh_preserve_volume = False
me_suzanne.use_remesh_preserve_attributes = False
me_suzanne.use_mirror_vertex_groups = False
me_suzanne.update()
me_leftwall = bpy.data.meshes.new('leftWall')
me_leftwall.from_pydata([(-1.01, 0.0, 0.99), (-0.99, 0.0, -1.04), (-1.02, 1.99, -1.04), (-1.02, 1.99, 0.99)], [], [(0, 1, 2, 3)])
me_leftwall.polygons.foreach_set('use_smooth', [True] * 1)
me_leftwall.materials.append(mat_leftwall)
me_leftwall.use_remesh_preserve_volume = False
me_leftwall.use_remesh_preserve_attributes = False
me_leftwall.use_mirror_vertex_groups = False
me_leftwall.update()
me_leftwall.normals_split_custom_set([tuple(v) for v in zip(*[iter([0.9999, 0.01005, 0.004926, 0.9999, 0.01005, 0.004926, 0.9999, 0.01005, 0.004926, 0.9999, 0.01005, 0.004926])] * 3)])
me_light = bpy.data.meshes.new('light')
me_light.from_pydata([(-0.24, 1.98, 0.16), (-0.24, 1.98, -0.22), (0.23, 1.98, -0.22), (0.23, 1.98, 0.16)], [], [(0, 1, 2, 3)])
me_light.polygons.foreach_set('use_smooth', [True] * 1)
me_light.materials.append(mat_light)
me_light.use_remesh_preserve_volume = False
me_light.use_remesh_preserve_attributes = False
me_light.use_mirror_vertex_groups = False
me_light.update()
me_light.normals_split_custom_set([tuple(v) for v in zip(*[iter([0.0, -1.0, 0.0, 0.0, -1.0, 0.0, 0.0, -1.0, 0.0, 0.0, -1.0, 0.0])] * 3)])
me_ceiling = bpy.data.meshes.new('ceiling')
me_ceiling.from_pydata([(-1.02, 1.99, 0.99), (-1.02, 1.99, -1.04), (1.0, 1.99, -1.04), (1.0, 1.99, 0.99)], [], [(0, 1, 2, 3)])
me_ceiling.polygons.foreach_set('use_smooth', [True] * 1)
me_ceiling.materials.append(mat_ceiling)
me_ceiling.use_remesh_preserve_volume = False
me_ceiling.use_remesh_preserve_attributes = False
me_ceiling.use_mirror_vertex_groups = False
me_ceiling.update()
me_ceiling.normals_split_custom_set([tuple(v) for v in zip(*[iter([0.0, -1.0, 0.0, 0.0, -1.0, 0.0, 0.0, -1.0, 0.0, 0.0, -1.0, 0.0])] * 3)])
me_backwall = bpy.data.meshes.new('backWall')
me_backwall.from_pydata([(-0.99, 0.0, -1.04), (1.0, 0.0, -1.04), (1.0, 1.99, -1.04), (-1.02, 1.99, -1.04)], [], [(0, 1, 2, 3)])
me_backwall.polygons.foreach_set('use_smooth', [True] * 1)
me_backwall.materials.append(mat_backwall)
me_backwall.use_remesh_preserve_volume = False
me_backwall.use_remesh_preserve_attributes = False
me_backwall.use_mirror_vertex_groups = False
me_backwall.update()
me_backwall.normals_split_custom_set([tuple(v) for v in zip(*[iter([0.0, 0.0, 1.0, 0.0, 0.0, 1.0, 0.0, 0.0, 1.0, 0.0, 0.0, 1.0])] * 3)])
me_floor = bpy.data.meshes.new('floor')
me_floor.from_pydata([(-1.01, 0.0, 0.99), (1.0, 0.0, 0.99), (1.0, 0.0, -1.04), (-0.99, 0.0, -1.04)], [], [(0, 1, 2, 3)])
me_floor.polygons.foreach_set('use_smooth', [True] * 1)
me_floor.materials.append(mat_floor)
me_floor.use_remesh_preserve_volume = False
me_floor.use_remesh_preserve_attributes = False
me_floor.use_mirror_vertex_groups = False
me_floor.update()
me_floor.normals_split_custom_set([tuple(v) for v in zip(*[iter([0.0, 1.0, 0.0, 0.0, 1.0, 0.0, 0.0, 1.0, 0.0, 0.0, 1.0, 0.0])] * 3)])
me_shortbox = bpy.data.meshes.new('shortBox')
me_shortbox.from_pydata([(0.53, 0.6, 0.75), (0.7, 0.6, 0.17), (0.13, 0.6, 0.0), (-0.05, 0.6, 0.57), (-0.05, 0.0, 0.57), (-0.05, 0.6, 0.57), (0.13, 0.6, 0.0), (0.13, 0.0, 0.0), (0.53, 0.0, 0.75), (0.53, 0.6, 0.75), (-0.05, 0.6, 0.57), (-0.05, 0.0, 0.57), (0.13, 0.0, 0.0), (0.13, 0.6, 0.0), (0.7, 0.6, 0.17), (0.7, 0.0, 0.17), (0.7, 0.0, 0.17), (0.7, 0.6, 0.17), (0.53, 0.6, 0.75), (0.53, 0.0, 0.75)], [], [(0, 1, 2, 3), (4, 5, 6, 7), (8, 9, 10, 11), (12, 13, 14, 15), (16, 17, 18, 19)])
me_shortbox.polygons.foreach_set('use_smooth', [True] * 5)
me_shortbox.materials.append(mat_shortbox)
me_shortbox.use_remesh_preserve_volume = False
me_shortbox.use_remesh_preserve_attributes = False
me_shortbox.use_mirror_vertex_groups = False
me_shortbox.update()
me_shortbox.normals_split_custom_set([tuple(v) for v in zip(*[iter([0.0, 1.0, 6.187e-08, 0.0, 1.0, 6.187e-08, 0.0, 1.0, 6.187e-08, 0.0, 1.0, 6.187e-08, -0.9536, 0.0, -0.3011, -0.9536, 0.0, -0.3011, -0.9536, 0.0, -0.3011, -0.9536, 0.0, -0.3011, -0.2964, 0.0, 0.9551, -0.2964, 0.0, 0.9551, -0.2964, 0.0, 0.9551, -0.2964, 0.0, 0.9551, 0.2858, 0.0, -0.9583, 0.2858, 0.0, -0.9583, 0.2858, 0.0, -0.9583, 0.2858, 0.0, -0.9583, 0.9596, 0.0, 0.2813, 0.9596, 0.0, 0.2813, 0.9596, 0.0, 0.2813, 0.9596, 0.0, 0.2813])] * 3)])
me_rightwall = bpy.data.meshes.new('rightWall')
me_rightwall.from_pydata([(1.994, 0.0, -1.04), (1.994, 0.0, 0.99), (1.994, 1.99, 0.99), (1.994, 1.99, -1.04)], [], [(0, 1, 2, 3)])
me_rightwall.polygons.foreach_set('use_smooth', [True] * 1)
me_rightwall.materials.append(mat_rightwall)
me_rightwall.use_remesh_preserve_volume = False
me_rightwall.use_remesh_preserve_attributes = False
me_rightwall.use_mirror_vertex_groups = False
me_rightwall.update()
me_rightwall.normals_split_custom_set([tuple(v) for v in zip(*[iter([-1.0, 0.0, 0.0, -1.0, 0.0, 0.0, -1.0, 0.0, 0.0, -1.0, 0.0, 0.0])] * 3)])
me_tallbox = bpy.data.meshes.new('tallBox')
me_tallbox.from_pydata([(-0.53, 1.2, 0.09), (0.04, 1.2, -0.09), (-0.14, 1.2, -0.67), (-0.71, 1.2, -0.49), (-0.53, 0.0, 0.09), (-0.53, 1.2, 0.09), (-0.71, 1.2, -0.49), (-0.71, 0.0, -0.49), (-0.71, 0.0, -0.49), (-0.71, 1.2, -0.49), (-0.14, 1.2, -0.67), (-0.14, 0.0, -0.67), (-0.14, 0.0, -0.67), (-0.14, 1.2, -0.67), (0.04, 1.2, -0.09), (0.04, 0.0, -0.09), (0.04, 0.0, -0.09), (0.04, 1.2, -0.09), (-0.53, 1.2, 0.09), (-0.53, 0.0, 0.09)], [], [(0, 1, 2, 3), (4, 5, 6, 7), (8, 9, 10, 11), (12, 13, 14, 15), (16, 17, 18, 19)])
me_tallbox.polygons.foreach_set('use_smooth', [True] * 5)
me_tallbox.materials.append(mat_tallbox)
me_tallbox.use_remesh_preserve_volume = False
me_tallbox.use_remesh_preserve_attributes = False
me_tallbox.use_mirror_vertex_groups = False
me_tallbox.update()
me_tallbox.normals_split_custom_set([tuple(v) for v in zip(*[iter([0.0, 1.0, 0.0, 0.0, 1.0, 0.0, 0.0, 1.0, 0.0, 0.0, 1.0, 0.0, -0.9551, 0.0, 0.2964, -0.9551, 0.0, 0.2964, -0.9551, 0.0, 0.2964, -0.9551, 0.0, 0.2964, -0.3011, 0.0, -0.9536, -0.3011, 0.0, -0.9536, -0.3011, 0.0, -0.9536, -0.3011, 0.0, -0.9536, 0.9551, 0.0, -0.2964, 0.9551, 0.0, -0.2964, 0.9551, 0.0, -0.2964, 0.9551, 0.0, -0.2964, 0.3011, 0.0, 0.9536, 0.3011, 0.0, 0.9536, 0.3011, 0.0, 0.9536, 0.3011, 0.0, 0.9536])] * 3)])

# ---- objects
ob_cone = bpy.data.objects.new('Cone', me_cone_001)
ob_suzanne = bpy.data.objects.new('Suzanne', me_suzanne)
ob_leftwall = bpy.data.objects.new('leftWall', me_leftwall)
ob_light = bpy.data.objects.new('light', me_light)
ob_ceiling = bpy.data.objects.new('ceiling', me_ceiling)
ob_backwall = bpy.data.objects.new('backWall', me_backwall)
ob_floor = bpy.data.objects.new('floor', me_floor)
ob_shortbox = bpy.data.objects.new('shortBox', me_shortbox)
ob_rightwall = bpy.data.objects.new('rightWall', me_rightwall)
ob_tallbox = bpy.data.objects.new('tallBox', me_tallbox)
ob_lamp = bpy.data.objects.new('Lamp', light_lamp)
ob_camera = bpy.data.objects.new('Camera', cam_camera)

# ---- transforms, parenting, visibility, modifiers, constraints
ob_cone.location = (1.55, -0.6332, 0.2539)
ob_cone.scale = (0.2295, 0.2295, 0.2295)
ob_cone.lineart.crease_threshold = 0.0
ob_suzanne.location = (1.238, -0.1357, 0.5847)
ob_suzanne.scale = (0.3496, 0.3496, 0.3496)
ob_suzanne.lineart.crease_threshold = 0.0
ob_leftwall.location = (0.0, 0.0, 0.0)
ob_leftwall.rotation_euler = (1.571, -0.0, 0.0)
ob_leftwall.lineart.crease_threshold = 0.0
ob_light.location = (0.4765, 0.0, 0.0)
ob_light.rotation_euler = (1.571, -0.0, 0.0)
ob_light.lineart.crease_threshold = 0.0
ob_ceiling.location = (0.5, 0.0, 0.0)
ob_ceiling.rotation_euler = (1.571, -0.0, 0.0)
ob_ceiling.scale = (1.5, 1.0, 1.0)
ob_ceiling.lineart.crease_threshold = 0.0
ob_backwall.location = (0.5, 0.0, 0.0)
ob_backwall.rotation_euler = (1.571, -0.0, 0.0)
ob_backwall.scale = (1.5, 1.0, 1.0)
ob_backwall.lineart.crease_threshold = 0.0
ob_floor.location = (0.5, 0.0, 0.0)
ob_floor.rotation_euler = (1.571, -0.0, 0.0)
ob_floor.scale = (1.5, 1.0, 1.0)
ob_floor.lineart.crease_threshold = 0.0
ob_shortbox.location = (0.0, 0.0, 0.0)
ob_shortbox.rotation_euler = (1.571, -0.0, 0.0)
ob_shortbox.lineart.crease_threshold = 0.0
ob_rightwall.location = (0.0, 0.0, 0.0)
ob_rightwall.rotation_euler = (1.571, -0.0, 0.0)
ob_rightwall.hide_select = True
ob_rightwall.lineart.crease_threshold = 0.0
ob_tallbox.location = (0.0, 0.0, 0.0)
ob_tallbox.rotation_euler = (1.571, -0.0, 0.0)
ob_tallbox.lineart.crease_threshold = 0.0
ob_lamp.location = (4.076, 1.005, 5.904)
ob_lamp.rotation_euler = (0.6503, 0.05522, 1.866)
ob_lamp.lock_rotations_4d = False
ob_lamp.empty_display_type = 'ARROWS'
ob_lamp.color = (0.0, 0.0, 0.0, 0.0)
ob_lamp.lineart.crease_threshold = 0.0
ob_camera.location = (7.481, -6.508, 5.344)
ob_camera.rotation_euler = (1.109, 0.0, 0.8149)
ob_camera.lock_rotations_4d = False
ob_camera.empty_display_type = 'ARROWS'
ob_camera.color = (0.0, 0.0, 0.0, 0.0)
ob_camera.display_type = 'WIRE'
ob_camera.lineart.crease_threshold = 0.0

# ---- collection membership
col_collection_1.objects.link(ob_cone)
col_collection_1.objects.link(ob_suzanne)
col_collection_1.objects.link(ob_leftwall)
col_collection_1.objects.link(ob_light)
col_collection_1.objects.link(ob_ceiling)
col_collection_1.objects.link(ob_backwall)
col_collection_1.objects.link(ob_floor)
col_collection_1.objects.link(ob_shortbox)
col_collection_1.objects.link(ob_rightwall)
col_collection_1.objects.link(ob_tallbox)
col_collection_1.objects.link(ob_lamp)
col_collection_1.objects.link(ob_camera)

# ---- scene / render settings (as saved in the file)
scene.camera = ob_camera
scene.frame_start = 1; scene.frame_end = 250; scene.frame_set(60)
scene.render.engine = 'BLENDER_EEVEE_NEXT'
scene.render.resolution_percentage = 50
scene.render.dither_intensity = 0.0
scene.cycles.use_denoising = False
scene.cycles.samples = 128
scene.cycles.sampling_pattern = 'TABULATED_SOBOL'
scene.cycles.light_sampling_threshold = 0.0
scene.cycles.use_adaptive_sampling = False
scene.cycles.use_light_tree = False
scene.cycles.blur_glossy = 0.0
scene.cycles.sample_clamp_indirect = 0.0
scene.view_settings.view_transform = 'Standard'
bpy.context.view_layer.update()
